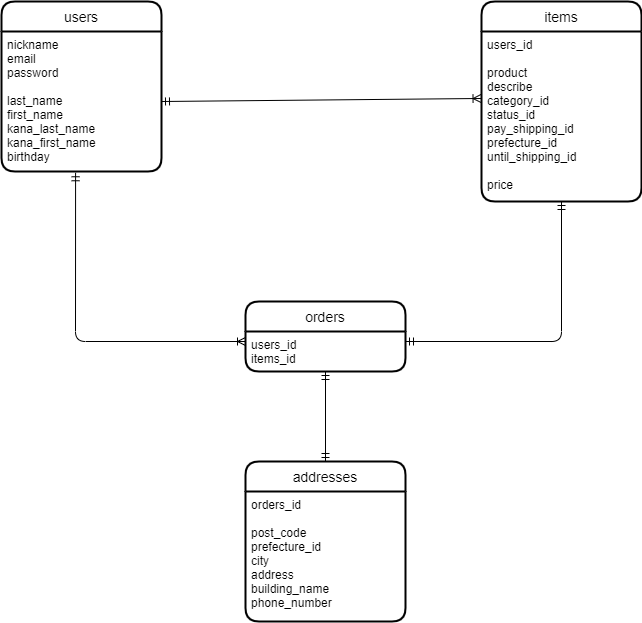

The diagram above was exported from draw.io. Its source (the exported page's mxGraphModel, read from the mxfile embedded in the PNG):
<mxGraphModel dx="1711" dy="662" grid="1" gridSize="10" guides="1" tooltips="1" connect="1" arrows="1" fold="1" page="1" pageScale="1" pageWidth="827" pageHeight="1169" background="none" math="0" shadow="0">
  <root>
    <mxCell id="0" />
    <mxCell id="1" parent="0" />
    <mxCell id="2" value="users" style="swimlane;childLayout=stackLayout;horizontal=1;startSize=30;horizontalStack=0;rounded=1;fontSize=14;fontStyle=0;strokeWidth=2;resizeParent=0;resizeLast=1;shadow=0;dashed=0;align=center;" vertex="1" parent="1">
      <mxGeometry x="90" y="20" width="160" height="170" as="geometry" />
    </mxCell>
    <mxCell id="3" value="nickname&#10;email&#10;password&#10;&#10;last_name&#10;first_name&#10;kana_last_name&#10;kana_first_name&#10;birthday" style="align=left;strokeColor=none;fillColor=none;spacingLeft=4;fontSize=12;verticalAlign=top;resizable=0;rotatable=0;part=1;" vertex="1" parent="2">
      <mxGeometry y="30" width="160" height="140" as="geometry" />
    </mxCell>
    <mxCell id="11" value="items" style="swimlane;childLayout=stackLayout;horizontal=1;startSize=30;horizontalStack=0;rounded=1;fontSize=14;fontStyle=0;strokeWidth=2;resizeParent=0;resizeLast=1;shadow=0;dashed=0;align=center;" vertex="1" parent="1">
      <mxGeometry x="570" y="20" width="160" height="200" as="geometry" />
    </mxCell>
    <mxCell id="12" value="users_id&#10;&#10;product&#10;describe&#10;category_id&#10;status_id&#10;pay_shipping_id&#10;prefecture_id&#10;until_shipping_id&#10;&#10;price" style="align=left;strokeColor=none;fillColor=none;spacingLeft=4;fontSize=12;verticalAlign=top;resizable=0;rotatable=0;part=1;" vertex="1" parent="11">
      <mxGeometry y="30" width="160" height="170" as="geometry" />
    </mxCell>
    <mxCell id="13" value="orders" style="swimlane;childLayout=stackLayout;horizontal=1;startSize=30;horizontalStack=0;rounded=1;fontSize=14;fontStyle=0;strokeWidth=2;resizeParent=0;resizeLast=1;shadow=0;dashed=0;align=center;" vertex="1" parent="1">
      <mxGeometry x="334" y="320" width="160" height="70" as="geometry" />
    </mxCell>
    <mxCell id="14" value="users_id&#10;items_id" style="align=left;strokeColor=none;fillColor=none;spacingLeft=4;fontSize=12;verticalAlign=top;resizable=0;rotatable=0;part=1;" vertex="1" parent="13">
      <mxGeometry y="30" width="160" height="40" as="geometry" />
    </mxCell>
    <mxCell id="16" value="addresses" style="swimlane;childLayout=stackLayout;horizontal=1;startSize=30;horizontalStack=0;rounded=1;fontSize=14;fontStyle=0;strokeWidth=2;resizeParent=0;resizeLast=1;shadow=0;dashed=0;align=center;" vertex="1" parent="1">
      <mxGeometry x="334" y="480" width="160" height="160" as="geometry" />
    </mxCell>
    <mxCell id="17" value="orders_id&#10;&#10;post_code&#10;prefecture_id&#10;city&#10;address&#10;building_name&#10;phone_number" style="align=left;strokeColor=none;fillColor=none;spacingLeft=4;fontSize=12;verticalAlign=top;resizable=0;rotatable=0;part=1;" vertex="1" parent="16">
      <mxGeometry y="30" width="160" height="130" as="geometry" />
    </mxCell>
    <mxCell id="18" value="" style="fontSize=12;html=1;endArrow=ERmandOne;startArrow=ERmandOne;exitX=0.5;exitY=1;exitDx=0;exitDy=0;entryX=0.5;entryY=0;entryDx=0;entryDy=0;" edge="1" parent="1" source="14" target="16">
      <mxGeometry width="100" height="100" relative="1" as="geometry">
        <mxPoint x="420" y="410" as="sourcePoint" />
        <mxPoint x="420" y="460" as="targetPoint" />
      </mxGeometry>
    </mxCell>
    <mxCell id="20" value="" style="fontSize=12;html=1;endArrow=ERmandOne;startArrow=ERmandOne;exitX=0.5;exitY=1;exitDx=0;exitDy=0;entryX=1;entryY=0.25;entryDx=0;entryDy=0;targetPerimeterSpacing=0;" edge="1" parent="1" source="12" target="14">
      <mxGeometry width="100" height="100" relative="1" as="geometry">
        <mxPoint x="630" y="350" as="sourcePoint" />
        <mxPoint x="630" y="440" as="targetPoint" />
        <Array as="points">
          <mxPoint x="650" y="360" />
        </Array>
      </mxGeometry>
    </mxCell>
    <mxCell id="21" value="" style="fontSize=12;html=1;endArrow=ERoneToMany;startArrow=ERmandOne;entryX=0;entryY=0.25;entryDx=0;entryDy=0;exitX=0.463;exitY=1.009;exitDx=0;exitDy=0;exitPerimeter=0;jumpSize=7;" edge="1" parent="1" source="3" target="14">
      <mxGeometry width="100" height="100" relative="1" as="geometry">
        <mxPoint x="90" y="260" as="sourcePoint" />
        <mxPoint x="210" y="280" as="targetPoint" />
        <Array as="points">
          <mxPoint x="164" y="360" />
        </Array>
      </mxGeometry>
    </mxCell>
    <mxCell id="22" value="" style="fontSize=12;html=1;endArrow=ERoneToMany;startArrow=ERmandOne;jumpSize=7;exitX=1;exitY=0.5;exitDx=0;exitDy=0;entryX=-0.003;entryY=0.394;entryDx=0;entryDy=0;entryPerimeter=0;" edge="1" parent="1" source="3" target="12">
      <mxGeometry width="100" height="100" relative="1" as="geometry">
        <mxPoint x="210" y="140" as="sourcePoint" />
        <mxPoint x="530" y="140" as="targetPoint" />
        <Array as="points" />
      </mxGeometry>
    </mxCell>
  </root>
</mxGraphModel>